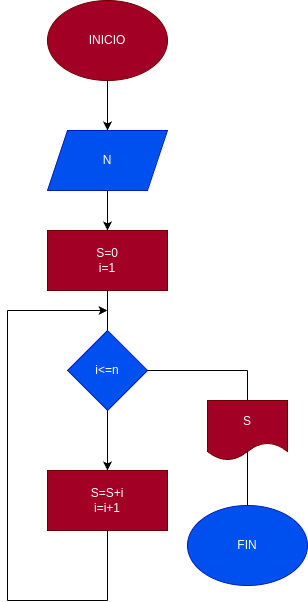

The diagram above was exported from draw.io. Its source (the exported page's mxGraphModel, read from the mxfile embedded in the PNG):
<mxGraphModel dx="576" dy="462" grid="1" gridSize="10" guides="1" tooltips="1" connect="1" arrows="1" fold="1" page="1" pageScale="1" pageWidth="827" pageHeight="1169" math="0" shadow="0">
  <root>
    <mxCell id="0" />
    <mxCell id="1" parent="0" />
    <mxCell id="2" value="INICIO" style="ellipse;whiteSpace=wrap;html=1;fillColor=#a20025;fontColor=#ffffff;strokeColor=#6F0000;" vertex="1" parent="1">
      <mxGeometry x="240" y="40" width="120" height="80" as="geometry" />
    </mxCell>
    <mxCell id="3" value="" style="endArrow=classic;html=1;" edge="1" parent="1">
      <mxGeometry width="50" height="50" relative="1" as="geometry">
        <mxPoint x="300" y="120" as="sourcePoint" />
        <mxPoint x="300" y="170" as="targetPoint" />
      </mxGeometry>
    </mxCell>
    <mxCell id="6" style="edgeStyle=none;html=1;entryX=0.5;entryY=0;entryDx=0;entryDy=0;" edge="1" parent="1" source="4" target="5">
      <mxGeometry relative="1" as="geometry" />
    </mxCell>
    <mxCell id="4" value="N" style="shape=parallelogram;perimeter=parallelogramPerimeter;whiteSpace=wrap;html=1;fixedSize=1;fillColor=#0050ef;fontColor=#ffffff;strokeColor=#001DBC;" vertex="1" parent="1">
      <mxGeometry x="240" y="170" width="120" height="60" as="geometry" />
    </mxCell>
    <mxCell id="5" value="S=0&lt;br&gt;i=1" style="rounded=0;whiteSpace=wrap;html=1;fillColor=#a20025;fontColor=#ffffff;strokeColor=#6F0000;" vertex="1" parent="1">
      <mxGeometry x="240" y="270" width="120" height="60" as="geometry" />
    </mxCell>
    <mxCell id="7" value="" style="endArrow=none;html=1;" edge="1" parent="1">
      <mxGeometry width="50" height="50" relative="1" as="geometry">
        <mxPoint x="300" y="370" as="sourcePoint" />
        <mxPoint x="300" y="330" as="targetPoint" />
      </mxGeometry>
    </mxCell>
    <mxCell id="8" value="i&amp;lt;=n" style="rhombus;whiteSpace=wrap;html=1;fillColor=#0050ef;fontColor=#ffffff;strokeColor=#001DBC;" vertex="1" parent="1">
      <mxGeometry x="260" y="370" width="80" height="80" as="geometry" />
    </mxCell>
    <mxCell id="9" value="" style="endArrow=none;html=1;" edge="1" parent="1">
      <mxGeometry width="50" height="50" relative="1" as="geometry">
        <mxPoint x="340" y="410" as="sourcePoint" />
        <mxPoint x="440" y="410" as="targetPoint" />
      </mxGeometry>
    </mxCell>
    <mxCell id="10" value="" style="endArrow=none;html=1;" edge="1" parent="1">
      <mxGeometry width="50" height="50" relative="1" as="geometry">
        <mxPoint x="440" y="410" as="sourcePoint" />
        <mxPoint x="440" y="440" as="targetPoint" />
      </mxGeometry>
    </mxCell>
    <mxCell id="11" value="S" style="shape=document;whiteSpace=wrap;html=1;boundedLbl=1;fillColor=#a20025;fontColor=#ffffff;strokeColor=#6F0000;" vertex="1" parent="1">
      <mxGeometry x="400" y="440" width="80" height="60" as="geometry" />
    </mxCell>
    <mxCell id="12" value="" style="endArrow=none;html=1;" edge="1" parent="1">
      <mxGeometry width="50" height="50" relative="1" as="geometry">
        <mxPoint x="440" y="550" as="sourcePoint" />
        <mxPoint x="440" y="490" as="targetPoint" />
      </mxGeometry>
    </mxCell>
    <mxCell id="13" value="FIN" style="ellipse;whiteSpace=wrap;html=1;fillColor=#0050ef;fontColor=#ffffff;strokeColor=#001DBC;" vertex="1" parent="1">
      <mxGeometry x="380" y="545" width="120" height="80" as="geometry" />
    </mxCell>
    <mxCell id="14" value="" style="endArrow=classic;html=1;" edge="1" parent="1">
      <mxGeometry width="50" height="50" relative="1" as="geometry">
        <mxPoint x="300" y="450" as="sourcePoint" />
        <mxPoint x="300" y="510" as="targetPoint" />
      </mxGeometry>
    </mxCell>
    <mxCell id="16" value="S=S+i&lt;br&gt;i=i+1" style="rounded=0;whiteSpace=wrap;html=1;fillColor=#a20025;fontColor=#ffffff;strokeColor=#6F0000;" vertex="1" parent="1">
      <mxGeometry x="240" y="510" width="120" height="60" as="geometry" />
    </mxCell>
    <mxCell id="17" value="" style="endArrow=none;html=1;" edge="1" parent="1">
      <mxGeometry width="50" height="50" relative="1" as="geometry">
        <mxPoint x="300" y="640" as="sourcePoint" />
        <mxPoint x="300" y="570" as="targetPoint" />
      </mxGeometry>
    </mxCell>
    <mxCell id="18" value="" style="endArrow=none;html=1;" edge="1" parent="1">
      <mxGeometry width="50" height="50" relative="1" as="geometry">
        <mxPoint x="200" y="640" as="sourcePoint" />
        <mxPoint x="300" y="640" as="targetPoint" />
      </mxGeometry>
    </mxCell>
    <mxCell id="19" value="" style="endArrow=none;html=1;" edge="1" parent="1">
      <mxGeometry width="50" height="50" relative="1" as="geometry">
        <mxPoint x="200" y="640" as="sourcePoint" />
        <mxPoint x="200" y="350" as="targetPoint" />
      </mxGeometry>
    </mxCell>
    <mxCell id="21" value="" style="endArrow=classic;html=1;" edge="1" parent="1">
      <mxGeometry width="50" height="50" relative="1" as="geometry">
        <mxPoint x="200" y="350" as="sourcePoint" />
        <mxPoint x="300" y="350" as="targetPoint" />
      </mxGeometry>
    </mxCell>
  </root>
</mxGraphModel>